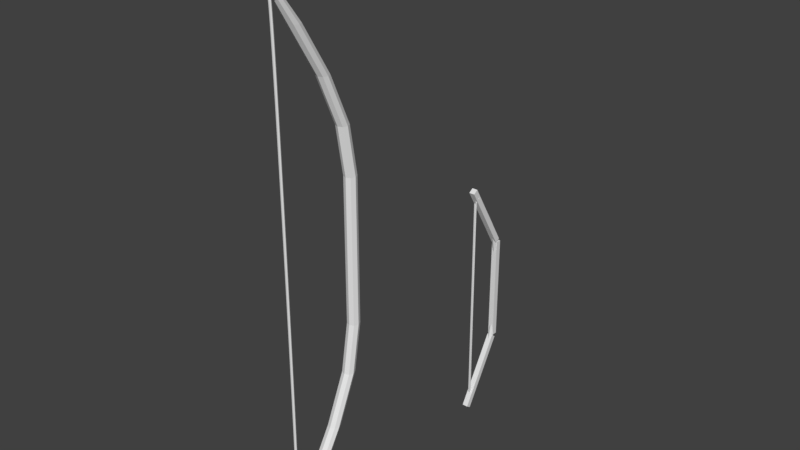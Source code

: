 # Source: SM_Bow_001.blend  (saved by Blender 2.80.37; exported with 4.5.12 LTS)
import bpy
from mathutils import Matrix  # noqa: F401  (used for matrix-valued properties, if any)

bpy.ops.wm.read_factory_settings(use_empty=True)
scene = bpy.context.scene
scene.name = 'Scene'

# ---- collections
col_collection_1 = bpy.data.collections.new('Collection 1'); scene.collection.children.link(col_collection_1)
col_collection_2 = bpy.data.collections.new('Collection 2'); scene.collection.children.link(col_collection_2)

# ---- materials (node trees are filled in below, after node groups)
mat_bowstick = bpy.data.materials.new('BowStick')
mat_bowstick.use_transparent_shadow = False
mat_bowstick.roughness = 0.25
mat_bowrope = bpy.data.materials.new('BowRope')
mat_bowrope.use_transparent_shadow = False
mat_bowrope.roughness = 0.25

# ---- node groups
ng_auto_smooth = bpy.data.node_groups.new('Auto Smooth', 'GeometryNodeTree')
_s = ng_auto_smooth.interface.new_socket(name='Geometry', in_out='OUTPUT', socket_type='NodeSocketGeometry')
_s = ng_auto_smooth.interface.new_socket(name='Geometry', in_out='INPUT', socket_type='NodeSocketGeometry')
_s = ng_auto_smooth.interface.new_socket(name='Angle', in_out='INPUT', socket_type='NodeSocketFloat')
_s.subtype = 'ANGLE'
_s.min_value = 0.0
_s.max_value = 3.142
ng_auto_smooth.is_modifier = True
_N = ng_auto_smooth.nodes; _L = ng_auto_smooth.links
n0 = _N.new('NodeGroupOutput'); n0.name = 'Group Output'; n0.location = (480, -100)
n1 = _N.new('NodeGroupInput'); n1.name = 'Group Input'; n1.location = (-420, -300)
n2 = _N.new('NodeGroupInput'); n2.name = 'Group Input.001'; n2.location = (-60, -100)
n3 = _N.new('GeometryNodeSetShadeSmooth'); n3.name = 'Set Shade Smooth'; n3.location = (120, -100)
n3.domain = 'EDGE'
n4 = _N.new('GeometryNodeSetShadeSmooth'); n4.name = 'Set Shade Smooth.001'; n4.location = (300, -100)
n5 = _N.new('GeometryNodeInputMeshEdgeAngle'); n5.name = 'Edge Angle'; n5.location = (-420, -220)
n6 = _N.new('GeometryNodeInputEdgeSmooth'); n6.name = 'Is Edge Smooth'; n6.location = (-60, -160)
n7 = _N.new('GeometryNodeInputShadeSmooth'); n7.name = 'Is Face Smooth'; n7.location = (-240, -340)
n8 = _N.new('FunctionNodeBooleanMath'); n8.name = 'Boolean Math'; n8.location = (-60, -220)
n9 = _N.new('FunctionNodeCompare'); n9.name = 'Compare'; n9.location = (-240, -180)
n9.operation = 'LESS_EQUAL'
_L.new(n5.outputs[0], n9.inputs[0])
_L.new(n4.outputs[0], n0.inputs[0])
_L.new(n1.outputs[1], n9.inputs[1])
_L.new(n9.outputs[0], n8.inputs[0])
_L.new(n7.outputs[0], n8.inputs[1])
_L.new(n2.outputs[0], n3.inputs[0])
_L.new(n6.outputs[0], n3.inputs[1])
_L.new(n3.outputs[0], n4.inputs[0])
_L.new(n8.outputs[0], n3.inputs[2])
n0.is_active_output = True

# ---- material node trees
mat_bowstick.use_nodes = True; mat_bowstick.node_tree.nodes.clear()
_N = mat_bowstick.node_tree.nodes; _L = mat_bowstick.node_tree.links
n0 = _N.new('ShaderNodeOutputMaterial'); n0.name = 'Material Output'; n0.location = (300, 300)
n1 = _N.new('ShaderNodeBsdfPrincipled'); n1.name = 'Principled BSDF'; n1.location = (10, 300)
n1.distribution = 'GGX'
n1.subsurface_method = 'BURLEY'
n1.inputs[3].default_value = 1.45
_L.new(n1.outputs[0], n0.inputs[0])
n0.is_active_output = True
mat_bowrope.use_nodes = True; mat_bowrope.node_tree.nodes.clear()
_N = mat_bowrope.node_tree.nodes; _L = mat_bowrope.node_tree.links
n0 = _N.new('ShaderNodeOutputMaterial'); n0.name = 'Material Output'; n0.location = (300, 300)
n1 = _N.new('ShaderNodeBsdfPrincipled'); n1.name = 'Principled BSDF'; n1.location = (10, 300)
n1.distribution = 'GGX'
n1.subsurface_method = 'BURLEY'
n1.inputs[3].default_value = 1.45
_L.new(n1.outputs[0], n0.inputs[0])
n0.is_active_output = True

# ---- world
world_world = bpy.data.worlds.new('World'); scene.world = world_world
world_world.color = (0.05088, 0.05088, 0.05088)
world_world.use_sun_shadow = False
world_world.sun_shadow_jitter_overblur = 0.0
world_world.cycles.sampling_method = 'MANUAL'

# ---- meshes
me_cylinder = bpy.data.meshes.new('Cylinder')
me_cylinder.from_pydata([(1.683e-07, 14.45, 0.4848), (1.683e-07, 8.207, 0.2424), (1.352e-07, 0.9448, 0.0), (1.053e-07, 0.6394, 2.667), (0.6681, 0.668, 0.0), (0.4538, 0.4514, 2.667), (0.9448, 0.0, 0.0), (0.6418, -0.002384, 2.667), (0.6681, -0.668, 0.0), (0.4538, -0.4562, 2.667), (5.26e-08, -0.9448, 0.0), (4.916e-08, -0.6442, 2.667), (-0.6681, -0.668, 0.0), (-0.4538, -0.4562, 2.667), (-0.9448, 0.0, 0.0), (-0.6418, -0.002384, 2.667), (-0.6681, 0.668, 0.0), (-0.4538, 0.4514, 2.667), (1.683e-07, 18.95, 0.7273), (1.683e-07, 20.69, 0.9697), (1.683e-07, 20.69, 1.212), (1.683e-07, 20.69, 1.697), (1.683e-07, 18.95, 1.939), (1.683e-07, 14.45, 2.182), (1.683e-07, 8.207, 2.424), (0.9049, 7.832, 2.424), (0.9049, 14.07, 2.182), (0.9049, 18.58, 1.939), (0.9049, 20.31, 1.697), (0.9049, 20.31, 1.212), (0.9049, 20.31, 0.9697), (0.9049, 18.58, 0.7273), (0.9049, 14.07, 0.4848), (0.9049, 7.832, 0.2424), (1.28, 6.927, 2.424), (1.28, 13.17, 2.182), (1.28, 17.67, 1.939), (1.28, 19.41, 1.697), (1.28, 19.41, 1.212), (1.28, 19.41, 0.9697), (1.28, 17.67, 0.7273), (1.28, 13.17, 0.4848), (1.28, 6.927, 0.2424), (0.9049, 6.022, 2.424), (0.9049, 12.26, 2.182), (0.9049, 16.77, 1.939), (0.9049, 18.5, 1.697), (0.9049, 18.5, 1.212), (0.9049, 18.5, 0.9697), (0.9049, 16.77, 0.7273), (0.9049, 12.26, 0.4848), (0.9049, 6.022, 0.2424), (5.64e-08, 5.647, 2.424), (5.64e-08, 11.89, 2.182), (5.64e-08, 16.39, 1.939), (5.64e-08, 18.13, 1.697), (5.64e-08, 18.13, 1.212), (5.64e-08, 18.13, 0.9697), (5.64e-08, 16.39, 0.7273), (5.64e-08, 11.89, 0.4848), (5.64e-08, 5.647, 0.2424), (-0.9049, 6.022, 2.424), (-0.9049, 12.26, 2.182), (-0.9049, 16.77, 1.939), (-0.9049, 18.5, 1.697), (-0.9049, 18.5, 1.212), (-0.9049, 18.5, 0.9697), (-0.9049, 16.77, 0.7273), (-0.9049, 12.26, 0.4848), (-0.9049, 6.022, 0.2424), (-1.28, 6.927, 2.424), (-1.28, 13.17, 2.182), (-1.28, 17.67, 1.939), (-1.28, 19.41, 1.697), (-1.28, 19.41, 1.212), (-1.28, 19.41, 0.9697), (-1.28, 17.67, 0.7273), (-1.28, 13.17, 0.4848), (-1.28, 6.927, 0.2424), (-0.9049, 7.832, 2.424), (-0.9049, 14.07, 2.182), (-0.9049, 18.58, 1.939), (-0.9049, 20.31, 1.697), (-0.9049, 20.31, 1.212), (-0.9049, 20.31, 0.9697), (-0.9049, 18.58, 0.7273), (-0.9049, 14.07, 0.4848), (-0.9049, 7.832, 0.2424), (-0.9633, 2.618, 2.57), (-0.7925, 2.145, 2.557), (-0.9886, 2.234, 2.553), (-0.9923, 2.494, 2.551), (-0.6001, 2.317, 2.559), (-0.7999, 2.666, 2.553), (-0.6038, 2.578, 2.557), (-0.194, 2.069, 2.548), (-0.2582, 2.138, 2.542), (-0.1749, 2.525, 2.551), (-0.1524, 2.263, 2.552), (-0.2807, 2.401, 2.54), (-0.239, 2.594, 2.545), (0.5372, 2.162, 2.547), (0.5436, 2.239, 2.541), (0.4874, 2.497, 2.539), (0.4248, 2.678, 2.544), (0.4184, 2.601, 2.55), (0.4746, 2.343, 2.552), (1.184, 2.518, 2.553), (1.283, 2.655, 2.548), (1.142, 2.863, 2.546), (0.9034, 2.935, 2.548), (0.9456, 2.59, 2.556), (0.8051, 2.799, 2.553), (1.325, 3.25, 2.565), (1.185, 3.389, 2.56), (0.9345, 3.307, 2.559), (0.8254, 3.086, 2.561), (1.216, 3.03, 2.567), (0.9664, 2.948, 2.566), (0.6717, 3.376, 2.578), (0.642, 3.732, 2.571), (0.4715, 3.306, 2.568), (0.5481, 3.211, 2.574), (0.7187, 3.636, 2.576), (0.5184, 3.567, 2.566), (-0.06843, 3.421, 2.581), (-0.1261, 3.778, 2.574), (-0.1061, 3.687, 2.58), (-0.1084, 3.603, 2.569), (-0.07077, 3.337, 2.571), (-0.05077, 3.246, 2.577), (-0.739, 3.381, 2.568), (-0.6071, 3.15, 2.569), (-0.7522, 3.183, 2.58), (-0.8841, 3.414, 2.578), (-0.8775, 3.513, 2.572), (-0.6137, 3.051, 2.575), (-1.369, 2.882, 2.566), (-1.162, 2.662, 2.574), (-1.384, 2.774, 2.572), (-1.134, 2.878, 2.563), (-0.9122, 2.766, 2.565), (-0.9265, 2.658, 2.571), (-1.049, 2.029, 2.567), (-1.032, 2.286, 2.556), (-0.8398, 2.334, 2.56), (-1.241, 1.98, 2.563), (-1.232, 2.109, 2.557), (-0.8482, 2.206, 2.566), (-0.4781, 2.05, 2.552), (-0.4543, 2.175, 2.558), (-0.4209, 2.029, 2.563), (-0.4113, 1.757, 2.563), (-0.4352, 1.632, 2.557), (-0.4686, 1.778, 2.552), (0.3462, 1.844, 2.557), (0.3019, 1.989, 2.551), (0.1187, 2.338, 2.558), (0.2768, 1.945, 2.562), (0.1881, 2.236, 2.552), (0.163, 2.192, 2.563), (0.7921, 2.242, 2.567), (0.9709, 2.205, 2.562), (0.9912, 2.39, 2.557), (0.8327, 2.612, 2.557), (0.654, 2.648, 2.562), (0.6337, 2.463, 2.567), (1.143, 2.582, 2.577), (1.389, 2.611, 2.574), (1.433, 2.814, 2.57), (1.232, 2.988, 2.569), (0.9869, 2.959, 2.572), (0.9426, 2.756, 2.576), (0.8942, 2.98, 2.586), (1.002, 3.216, 2.588), (1.033, 3.421, 2.584), (0.8477, 3.155, 2.576), (0.817, 2.949, 2.58), (0.9557, 3.391, 2.578), (0.2323, 3.069, 2.588), (0.2269, 3.324, 2.59), (0.2292, 3.489, 2.579), (0.2363, 3.024, 2.581), (0.2253, 3.534, 2.586), (0.2347, 3.234, 2.577), (-0.4214, 2.967, 2.586), (-0.5572, 3.41, 2.584), (-0.4148, 3.132, 2.576), (-0.5142, 3.207, 2.589), (-0.5075, 3.372, 2.578), (-0.3717, 2.929, 2.58), (-1.14, 2.775, 2.585), (-0.9074, 2.799, 2.573), (-0.9102, 2.637, 2.583), (-1.253, 2.925, 2.58), (-1.137, 2.937, 2.574), (-0.7939, 2.649, 2.578), (-0.9844, 2.099, 2.579), (-1.249, 2.038, 2.578), (-1.38, 2.09, 2.573), (-0.9822, 2.263, 2.568), (-1.247, 2.203, 2.568), (-0.851, 2.212, 2.574), (-0.8852, 1.405, 2.573), (-0.5766, 1.74, 2.57), (-0.6791, 1.571, 2.574), (-0.9888, 1.407, 2.567), (-0.8863, 1.575, 2.562), (-0.6802, 1.741, 2.564), (-0.3172, 0.9518, 2.562), (-0.1699, 1.393, 2.561), (-0.1182, 1.425, 2.567), (-0.166, 1.22, 2.571), (-0.2656, 0.9838, 2.569), (-0.2694, 1.156, 2.558), (0.4049, 1.2, 2.571), (0.5365, 1.137, 2.559), (0.4408, 1.376, 2.561), (0.5006, 0.9607, 2.569), (0.5664, 0.9294, 2.563), (0.375, 1.408, 2.567), (1.212, 1.392, 2.571), (0.8162, 1.499, 2.576), (1.043, 1.35, 2.576), (1.155, 1.583, 2.566), (0.928, 1.732, 2.567), (0.7587, 1.69, 2.572), (1.255, 1.883, 2.586), (0.9949, 1.952, 2.585), (1.452, 1.988, 2.582), (1.388, 2.163, 2.578), (1.128, 2.232, 2.577), (0.9316, 2.126, 2.58), (1.285, 2.678, 2.594), (1.242, 2.789, 2.589), (1.026, 2.713, 2.585), (0.8963, 2.415, 2.593), (1.112, 2.491, 2.597), (0.8536, 2.526, 2.587), (0.5527, 3.141, 2.598), (0.5719, 3.207, 2.592), (0.41, 2.707, 2.595), (0.4718, 2.891, 2.6), (0.5101, 3.023, 2.588), (0.4291, 2.773, 2.589), (-0.2074, 2.807, 2.594), (-0.1988, 3.329, 2.591), (-0.1665, 3.13, 2.586), (-0.1708, 2.87, 2.588), (-0.2397, 3.005, 2.599), (-0.2354, 3.266, 2.597), (-1.024, 2.946, 2.592), (-0.7674, 2.894, 2.583), (-0.6697, 2.634, 2.592), (-0.8734, 2.755, 2.595), (-0.9711, 3.015, 2.586), (-0.6167, 2.704, 2.585), (-1.256, 2.156, 2.585), (-1.198, 2.239, 2.579), (-0.9397, 2.283, 2.577), (-0.796, 2.162, 2.588), (-1.055, 2.118, 2.589), (-0.7386, 2.245, 2.582), (-0.6023, 1.632, 2.584), (-0.9259, 1.492, 2.575), (-0.547, 1.721, 2.578), (-0.8194, 1.473, 2.585), (-0.9812, 1.403, 2.581), (-0.7088, 1.651, 2.574), (-0.1726, 1.267, 2.583), (-0.2879, 1.022, 2.584), (-0.1781, 1.202, 2.573), (-0.1178, 1.357, 2.578), (-0.3482, 0.8679, 2.579), (-0.2934, 0.9578, 2.573), (0.3557, 1.18, 2.586), (0.4581, 0.7378, 2.583), (0.4266, 1.269, 2.58), (0.3714, 0.9146, 2.587), (0.5291, 0.8264, 2.577), (0.5133, 1.092, 2.576), (0.7401, 1.374, 2.591), (1.22, 1.19, 2.587), (1.099, 1.402, 2.584), (0.8604, 1.162, 2.594), (1.1, 1.07, 2.592), (0.8596, 1.494, 2.586), (0.7203, 1.673, 2.598), (0.8393, 1.558, 2.603), (1.082, 1.648, 2.605), (0.8437, 1.879, 2.595), (1.205, 1.853, 2.602), (1.086, 1.968, 2.597), (0.6107, 2.139, 2.614), (0.7287, 2.351, 2.611), (0.3406, 2.066, 2.605), (0.4167, 1.997, 2.611), (0.6527, 2.42, 2.605), (0.4586, 2.278, 2.602), (-0.02595, 2.542, 2.619), (0.03939, 2.781, 2.616), (0.03014, 2.811, 2.61), (-0.1098, 2.363, 2.608), (-0.1005, 2.332, 2.615), (-0.04446, 2.602, 2.606), (-0.7694, 2.384, 2.614), (-0.8584, 2.595, 2.611), (-0.7523, 2.643, 2.605), (-0.5572, 2.48, 2.603), (-0.4682, 2.269, 2.606), (-0.5743, 2.221, 2.612), (-0.7493, 1.854, 2.6), (-0.8792, 1.772, 2.605), (-1.142, 1.834, 2.606), (-1.275, 1.979, 2.602), (-1.145, 2.061, 2.597), (-0.8823, 1.999, 2.596), (-0.949, 1.295, 2.589), (-0.6736, 1.504, 2.597), (-0.7801, 1.346, 2.601), (-0.9711, 1.162, 2.6), (-1.056, 1.137, 2.594), (-0.758, 1.479, 2.591), (-0.2192, 1.317, 2.596), (-0.2312, 1.123, 2.601), (-0.2403, 0.8608, 2.599), (-0.2374, 0.7913, 2.593), (-0.2254, 0.9845, 2.588), (-0.2163, 1.247, 2.59), (0.2044, 1.527, 2.592), (0.4588, 1.492, 2.594), (0.457, 1.051, 2.59), (0.5851, 1.253, 2.593), (0.2026, 1.087, 2.588), (0.07631, 1.325, 2.589), (0.5741, 1.608, 2.576), (0.6945, 1.364, 2.575), (0.2722, 1.158, 2.574), (0.3028, 1.627, 2.575), (0.5435, 1.139, 2.575), (0.1519, 1.402, 2.575), (0.609, 1.648, 2.559), (0.3373, 1.667, 2.559), (0.7292, 1.404, 2.559), (0.5776, 1.178, 2.558), (0.3059, 1.196, 2.558), (0.1858, 1.441, 2.558), (-0.002495, 2.082, 0.1122), (0.3896, 1.822, 0.113), (0.2379, 1.598, 0.1137), (-0.03403, 1.616, 0.1137), (0.2694, 2.064, 0.1122), (-0.1542, 1.858, 0.1129), (-0.002521, 1.889, 0.09447), (0.3895, 1.651, 0.0971), (0.2694, 1.873, 0.09466), (0.2378, 1.447, 0.09935), (-0.03414, 1.463, 0.09917), (-0.1543, 1.684, 0.09673), (0.2636, 1.508, 0.07963), (0.3838, 1.299, 0.08262), (-0.008285, 1.525, 0.07948), (0.2322, 1.108, 0.08546), (-0.03967, 1.125, 0.08532), (-0.1599, 1.334, 0.08232), (-0.01595, 1.117, 0.06531), (0.3764, 0.9062, 0.06899), (0.256, 1.104, 0.06561), (0.225, 0.7218, 0.07207), (-0.0469, 0.7348, 0.07178), (-0.1674, 0.9321, 0.0684), (0.1593, 0.7485, 0.05164), (0.3329, 0.8316, 0.05616), (0.1961, 0.3052, 0.05534), (0.4382, 0.6515, 0.06027), (0.3698, 0.3883, 0.05986), (0.09087, 0.4853, 0.05123), (0.6669, 1.009, 0.05288), (0.886, 0.9181, 0.05602), (0.9927, 0.6371, 0.04749), (0.6106, 0.9135, 0.04704), (1.049, 0.7323, 0.05333), (0.7735, 0.7277, 0.04434), (1.191, 1.331, 0.03828), (0.7371, 1.344, 0.04133), (0.8054, 1.482, 0.04659), (1.066, 1.545, 0.0477), (1.259, 1.47, 0.04354), (0.9297, 1.269, 0.03717), (0.5013, 1.653, 0.03716), (0.7449, 2.129, 0.03466), (0.5312, 1.838, 0.0418), (0.6529, 2.076, 0.04055), (0.715, 1.944, 0.03002), (0.5933, 1.706, 0.03127), (-0.04771, 2.207, 0.0393), (-0.07367, 2.283, 0.03319), (-0.08778, 2.094, 0.0286), (-0.07595, 1.83, 0.03011), (-0.04999, 1.754, 0.03622), (-0.03587, 1.943, 0.04081), (-0.5547, 1.789, 0.044), (-0.7175, 2.007, 0.04344), (-0.8674, 2.04, 0.03816), (-0.8545, 1.857, 0.03345), (-0.5418, 1.606, 0.03928), (-0.6917, 1.64, 0.034), (-0.8313, 1.243, 0.04679), (-0.8423, 1.427, 0.0515), (-1.075, 1.559, 0.0527), (-1.297, 1.507, 0.0492), (-1.286, 1.323, 0.04449), (-1.053, 1.191, 0.04329), (-0.7772, 1.002, 0.0593), (-1.206, 0.8312, 0.06163), (-0.7634, 0.8401, 0.05417), (-0.9985, 0.9974, 0.06303), (-1.192, 0.6695, 0.0565), (-0.9709, 0.6739, 0.05277), (-0.3926, 0.5236, 0.06164), (-0.4321, 0.7093, 0.06623), (-0.579, 0.6458, 0.0714), (-0.5, 0.2744, 0.06223), (-0.6864, 0.3966, 0.07199), (-0.6469, 0.2109, 0.0674), (0.1724, 0.3615, 0.07624), (0.1985, 0.1757, 0.0716), (0.08275, 0.5013, 0.06407), (0.05665, 0.6871, 0.0687), (0.1015, 0.6172, 0.07478), (0.1537, 0.2456, 0.06552), (0.551, 0.7795, 0.06048), (0.8519, 0.7636, 0.07113), (0.9139, 0.6017, 0.06619), (0.7635, 0.6097, 0.06087), (0.489, 0.9414, 0.06541), (0.6394, 0.9334, 0.07073), (0.707, 1.392, 0.05817), (1.163, 1.395, 0.06105), (1.219, 1.223, 0.05626), (1.019, 1.136, 0.05242), (0.763, 1.221, 0.05338), (0.9068, 1.479, 0.062), (0.6602, 1.822, 0.05127), (0.6992, 1.727, 0.04536), (0.852, 1.974, 0.05407), (1.083, 2.031, 0.05095), (1.122, 1.936, 0.04504), (0.9302, 1.784, 0.04224), (0.2922, 2.06, 0.04291), (0.3718, 2.355, 0.05135), (0.2917, 2.111, 0.04918), (0.4524, 2.547, 0.04724), (0.453, 2.496, 0.04096), (0.3729, 2.253, 0.0388), (-0.2236, 2.159, 0.04987), (-0.4098, 2.559, 0.04236), (-0.2891, 2.107, 0.04379), (-0.2512, 2.412, 0.05219), (-0.3443, 2.612, 0.04843), (-0.3822, 2.307, 0.04004), (-0.7011, 1.809, 0.04977), (-0.5853, 1.887, 0.05525), (-0.9366, 2.194, 0.05693), (-0.9347, 1.923, 0.04786), (-0.703, 2.08, 0.05883), (-1.052, 2.116, 0.05144), (-0.8879, 1.318, 0.0575), (-0.7555, 1.461, 0.06197), (-0.8954, 1.593, 0.06649), (-1.168, 1.583, 0.06654), (-1.3, 1.44, 0.06207), (-1.16, 1.308, 0.05754), (-0.7099, 0.8189, 0.06662), (-0.5933, 1.014, 0.07015), (-0.7218, 1.112, 0.07529), (-0.9668, 1.015, 0.07691), (-1.083, 0.8196, 0.07339), (-0.9549, 0.7217, 0.06824), (-0.3071, 0.4821, 0.07347), (-0.4692, 0.3372, 0.08329), (-0.2778, 0.7345, 0.07578), (-0.3442, 0.7882, 0.08185), (-0.4399, 0.5896, 0.08561), (-0.4028, 0.2835, 0.07723), (0.2732, 0.5798, 0.07367), (0.222, 0.8919, 0.08189), (0.3332, 0.7144, 0.08598), (0.192, 0.8246, 0.07574), (0.4143, 0.4696, 0.08391), (0.3843, 0.4023, 0.07776), (0.5686, 1.148, 0.07121), (0.6419, 1.248, 0.0769), (0.8725, 1.164, 0.07967), (1.03, 0.9793, 0.07676), (0.9565, 0.879, 0.07107), (0.7258, 0.9633, 0.0683), (0.7934, 1.629, 0.0636), (0.8818, 1.76, 0.0688), (1.143, 1.74, 0.07056), (0.9661, 1.478, 0.06016), (1.316, 1.589, 0.06712), (1.227, 1.458, 0.06192), (0.8646, 2.052, 0.05252), (0.7113, 2.069, 0.05779), (0.7975, 2.215, 0.06279), (1.104, 2.182, 0.05225), (1.037, 2.344, 0.06252), (1.19, 2.328, 0.05725), (0.4006, 2.394, 0.04926), (0.4328, 2.505, 0.05999), (0.4004, 2.318, 0.0554), (0.4655, 2.767, 0.05844), (0.4657, 2.843, 0.0523), (0.4332, 2.656, 0.04771), (-0.2855, 2.382, 0.05165), (-0.1941, 2.493, 0.06219), (-0.2439, 2.755, 0.0609), (-0.3353, 2.644, 0.05036), (-0.2149, 2.306, 0.05756), (-0.3145, 2.831, 0.05499), (-0.8471, 2.124, 0.05814), (-0.6483, 2.112, 0.0625), (-0.6376, 2.296, 0.06721), (-0.8256, 2.492, 0.06756), (-1.024, 2.505, 0.0632), (-1.035, 2.321, 0.05849), (-1.074, 1.652, 0.06964), (-0.8291, 1.733, 0.07171), (-1.036, 2.047, 0.07839), (-0.8104, 1.931, 0.07608), (-1.281, 1.966, 0.07633), (-1.3, 1.768, 0.07195), (-0.8744, 1.238, 0.07598), (-0.6127, 1.538, 0.08192), (-0.9804, 1.137, 0.08136), (-0.6905, 1.439, 0.07626), (-0.7187, 1.437, 0.08731), (-0.9025, 1.236, 0.08703), (-0.5984, 0.9767, 0.07165), (-0.3929, 1.153, 0.07097), (-0.1551, 1.107, 0.07389), (-0.1227, 0.8846, 0.0775), (-0.3283, 0.7081, 0.07818), (-0.5661, 0.7541, 0.07525), (-0.2153, 0.5948, 0.06035), (-1.199, 2.491, 2.571), (-0.9633, 2.361, 2.572), (-1.199, 2.748, 2.569), (-0.9633, 2.875, 2.568), (-0.7274, 2.745, 2.569), (-0.7274, 2.488, 2.571), (-0.2549, 0.8329, 0.05739), (-0.4668, 0.6699, 0.05863), (-0.003498, 0.7578, 0.05911), (0.03611, 0.5197, 0.06207), (-0.1757, 0.3567, 0.06332), (-0.4272, 0.4318, 0.0616)], [], [(76, 75, 84, 85), (24, 3, 5, 25), (75, 74, 83, 84), (25, 5, 7, 34), (78, 77, 86, 87), (84, 83, 20, 19), (34, 7, 9, 43), (14, 78, 87, 16), (85, 84, 19, 18), (43, 9, 11, 52), (80, 79, 24, 23), (86, 85, 18, 0), (52, 11, 13, 61), (81, 80, 23, 22), (87, 86, 0, 1), (61, 13, 15, 70), (5, 3, 17, 15, 13, 11, 9, 7), (16, 87, 1, 2), (70, 15, 17, 79), (77, 76, 85, 86), (82, 81, 22, 21), (79, 17, 3, 24), (2, 4, 6, 8, 10, 12, 14, 16), (82, 21, 20, 83), (73, 72, 81, 82), (72, 71, 80, 81), (71, 70, 79, 80), (12, 69, 78, 14), (69, 68, 77, 78), (68, 67, 76, 77), (67, 66, 75, 76), (66, 65, 74, 75), (73, 82, 83, 74), (64, 63, 72, 73), (63, 62, 71, 72), (62, 61, 70, 71), (10, 60, 69, 12), (60, 59, 68, 69), (59, 58, 67, 68), (58, 57, 66, 67), (57, 56, 65, 66), (64, 73, 74, 65), (55, 54, 63, 64), (54, 53, 62, 63), (53, 52, 61, 62), (8, 51, 60, 10), (51, 50, 59, 60), (50, 49, 58, 59), (49, 48, 57, 58), (48, 47, 56, 57), (55, 64, 65, 56), (46, 45, 54, 55), (45, 44, 53, 54), (44, 43, 52, 53), (6, 42, 51, 8), (42, 41, 50, 51), (41, 40, 49, 50), (40, 39, 48, 49), (39, 38, 47, 48), (46, 55, 56, 47), (37, 36, 45, 46), (36, 35, 44, 45), (35, 34, 43, 44), (4, 33, 42, 6), (33, 32, 41, 42), (32, 31, 40, 41), (31, 30, 39, 40), (30, 29, 38, 39), (37, 46, 47, 38), (28, 27, 36, 37), (27, 26, 35, 36), (26, 25, 34, 35), (2, 1, 33, 4), (1, 0, 32, 33), (0, 18, 31, 32), (18, 19, 30, 31), (19, 20, 29, 30), (28, 37, 38, 29), (21, 22, 27, 28), (22, 23, 26, 27), (23, 24, 25, 26), (20, 21, 28, 29), (551, 550, 94, 92), (549, 548, 91, 93), (546, 547, 89, 90), (547, 551, 92, 89), (550, 549, 93, 94), (548, 546, 90, 91), (92, 94, 97, 98), (93, 91, 99, 100), (90, 89, 95, 96), (89, 92, 98, 95), (94, 93, 100, 97), (91, 90, 96, 99), (98, 97, 105, 106), (100, 99, 103, 104), (96, 95, 101, 102), (95, 98, 106, 101), (97, 100, 104, 105), (99, 96, 102, 103), (106, 105, 112, 111), (104, 103, 109, 110), (102, 101, 107, 108), (101, 106, 111, 107), (105, 104, 110, 112), (103, 102, 108, 109), (111, 112, 116, 118), (110, 109, 114, 115), (108, 107, 117, 113), (107, 111, 118, 117), (112, 110, 115, 116), (109, 108, 113, 114), (118, 116, 121, 122), (115, 114, 120, 124), (113, 117, 119, 123), (117, 118, 122, 119), (116, 115, 124, 121), (114, 113, 123, 120), (122, 121, 129, 130), (124, 120, 126, 128), (123, 119, 125, 127), (119, 122, 130, 125), (121, 124, 128, 129), (120, 123, 127, 126), (130, 129, 132, 136), (128, 126, 135, 131), (127, 125, 133, 134), (125, 130, 136, 133), (129, 128, 131, 132), (126, 127, 134, 135), (136, 132, 141, 142), (131, 135, 137, 140), (134, 133, 138, 139), (133, 136, 142, 138), (132, 131, 140, 141), (135, 134, 139, 137), (142, 141, 145, 148), (140, 137, 147, 144), (139, 138, 143, 146), (138, 142, 148, 143), (141, 140, 144, 145), (137, 139, 146, 147), (148, 145, 150, 151), (144, 147, 154, 149), (146, 143, 152, 153), (143, 148, 151, 152), (145, 144, 149, 150), (147, 146, 153, 154), (151, 150, 157, 160), (149, 154, 156, 159), (153, 152, 158, 155), (152, 151, 160, 158), (150, 149, 159, 157), (154, 153, 155, 156), (160, 157, 165, 166), (159, 156, 163, 164), (155, 158, 161, 162), (158, 160, 166, 161), (157, 159, 164, 165), (156, 155, 162, 163), (166, 165, 171, 172), (164, 163, 169, 170), (162, 161, 167, 168), (161, 166, 172, 167), (165, 164, 170, 171), (163, 162, 168, 169), (172, 171, 176, 177), (170, 169, 175, 178), (168, 167, 173, 174), (167, 172, 177, 173), (171, 170, 178, 176), (169, 168, 174, 175), (177, 176, 184, 182), (178, 175, 183, 181), (174, 173, 179, 180), (173, 177, 182, 179), (176, 178, 181, 184), (175, 174, 180, 183), (182, 184, 187, 190), (181, 183, 186, 189), (180, 179, 185, 188), (179, 182, 190, 185), (184, 181, 189, 187), (183, 180, 188, 186), (190, 187, 192, 196), (189, 186, 194, 195), (188, 185, 193, 191), (185, 190, 196, 193), (187, 189, 195, 192), (186, 188, 191, 194), (196, 192, 200, 202), (195, 194, 199, 201), (191, 193, 197, 198), (193, 196, 202, 197), (192, 195, 201, 200), (194, 191, 198, 199), (202, 200, 208, 204), (201, 199, 206, 207), (198, 197, 205, 203), (197, 202, 204, 205), (200, 201, 207, 208), (199, 198, 203, 206), (204, 208, 210, 211), (207, 206, 209, 214), (203, 205, 212, 213), (205, 204, 211, 212), (208, 207, 214, 210), (206, 203, 213, 209), (211, 210, 217, 220), (214, 209, 219, 216), (213, 212, 215, 218), (212, 211, 220, 215), (210, 214, 216, 217), (209, 213, 218, 219), (220, 217, 225, 226), (216, 219, 221, 224), (218, 215, 222, 223), (215, 220, 226, 222), (217, 216, 224, 225), (219, 218, 223, 221), (226, 225, 231, 232), (224, 221, 229, 230), (223, 222, 228, 227), (222, 226, 232, 228), (225, 224, 230, 231), (221, 223, 227, 229), (232, 231, 235, 238), (230, 229, 233, 234), (227, 228, 236, 237), (228, 232, 238, 236), (231, 230, 234, 235), (229, 227, 237, 233), (238, 235, 243, 244), (234, 233, 239, 240), (237, 236, 241, 242), (236, 238, 244, 241), (235, 234, 240, 243), (233, 237, 242, 239), (244, 243, 247, 248), (240, 239, 250, 246), (242, 241, 245, 249), (241, 244, 248, 245), (243, 240, 246, 247), (239, 242, 249, 250), (248, 247, 252, 256), (246, 250, 251, 255), (249, 245, 253, 254), (245, 248, 256, 253), (247, 246, 255, 252), (250, 249, 254, 251), (256, 252, 259, 262), (255, 251, 257, 258), (254, 253, 260, 261), (253, 256, 262, 260), (252, 255, 258, 259), (251, 254, 261, 257), (262, 259, 268, 265), (258, 257, 267, 264), (261, 260, 263, 266), (260, 262, 265, 263), (259, 258, 264, 268), (257, 261, 266, 267), (265, 268, 271, 272), (264, 267, 273, 274), (266, 263, 269, 270), (263, 265, 272, 269), (268, 264, 274, 271), (267, 266, 270, 273), (272, 271, 280, 277), (274, 273, 276, 279), (270, 269, 275, 278), (269, 272, 277, 275), (271, 274, 279, 280), (273, 270, 278, 276), (277, 280, 283, 286), (279, 276, 285, 282), (278, 275, 281, 284), (275, 277, 286, 281), (280, 279, 282, 283), (276, 278, 284, 285), (286, 283, 292, 290), (282, 285, 289, 291), (284, 281, 287, 288), (281, 286, 290, 287), (283, 282, 291, 292), (285, 284, 288, 289), (290, 292, 297, 298), (291, 289, 293, 294), (288, 287, 295, 296), (287, 290, 298, 295), (292, 291, 294, 297), (289, 288, 296, 293), (298, 297, 301, 304), (294, 293, 299, 300), (296, 295, 302, 303), (295, 298, 304, 302), (297, 294, 300, 301), (293, 296, 303, 299), (304, 301, 307, 308), (300, 299, 305, 306), (303, 302, 309, 310), (302, 304, 308, 309), (301, 300, 306, 307), (299, 303, 310, 305), (308, 307, 315, 316), (306, 305, 313, 314), (310, 309, 311, 312), (309, 308, 316, 311), (307, 306, 314, 315), (305, 310, 312, 313), (316, 315, 317, 322), (314, 313, 320, 321), (312, 311, 318, 319), (311, 316, 322, 318), (315, 314, 321, 317), (313, 312, 319, 320), (322, 317, 327, 328), (321, 320, 325, 326), (319, 318, 323, 324), (318, 322, 328, 323), (317, 321, 326, 327), (320, 319, 324, 325), (328, 327, 333, 334), (326, 325, 332, 331), (324, 323, 329, 330), (323, 328, 334, 329), (327, 326, 331, 333), (325, 324, 330, 332), (334, 333, 337, 340), (331, 332, 336, 339), (330, 329, 338, 335), (329, 334, 340, 338), (333, 331, 339, 337), (332, 330, 335, 336), (340, 337, 345, 346), (339, 336, 343, 344), (335, 338, 342, 341), (338, 340, 346, 342), (337, 339, 344, 345), (336, 335, 341, 343), (347, 351, 341, 342), (349, 350, 345, 344), (352, 347, 342, 346), (343, 348, 349, 344), (351, 348, 343, 341), (350, 352, 346, 345), (352, 350, 357, 358), (349, 348, 354, 356), (351, 347, 353, 355), (347, 352, 358, 353), (350, 349, 356, 357), (348, 351, 355, 354), (358, 357, 363, 364), (356, 354, 360, 362), (355, 353, 361, 359), (353, 358, 364, 361), (357, 356, 362, 363), (354, 355, 359, 360), (364, 363, 369, 370), (362, 360, 366, 368), (359, 361, 365, 367), (361, 364, 370, 365), (363, 362, 368, 369), (360, 359, 367, 366), (370, 369, 373, 376), (368, 366, 374, 375), (367, 365, 371, 372), (365, 370, 376, 371), (369, 368, 375, 373), (366, 367, 372, 374), (376, 373, 379, 382), (375, 374, 378, 381), (372, 371, 380, 377), (371, 376, 382, 380), (373, 375, 381, 379), (374, 372, 377, 378), (382, 379, 383, 388), (381, 378, 386, 387), (377, 380, 384, 385), (380, 382, 388, 384), (379, 381, 387, 383), (378, 377, 385, 386), (388, 383, 393, 394), (387, 386, 392, 390), (385, 384, 389, 391), (384, 388, 394, 389), (383, 387, 390, 393), (386, 385, 391, 392), (394, 393, 397, 398), (390, 392, 395, 396), (391, 389, 399, 400), (389, 394, 398, 399), (393, 390, 396, 397), (392, 391, 400, 395), (398, 397, 404, 406), (396, 395, 402, 403), (400, 399, 405, 401), (399, 398, 406, 405), (397, 396, 403, 404), (395, 400, 401, 402), (406, 404, 411, 412), (403, 402, 409, 410), (401, 405, 407, 408), (405, 406, 412, 407), (404, 403, 410, 411), (402, 401, 408, 409), (412, 411, 417, 418), (410, 409, 416, 414), (408, 407, 415, 413), (407, 412, 418, 415), (411, 410, 414, 417), (409, 408, 413, 416), (418, 417, 424, 422), (414, 416, 421, 423), (413, 415, 419, 420), (415, 418, 422, 419), (417, 414, 423, 424), (416, 413, 420, 421), (422, 424, 426, 430), (423, 421, 429, 425), (420, 419, 427, 428), (419, 422, 430, 427), (424, 423, 425, 426), (421, 420, 428, 429), (430, 426, 433, 434), (425, 429, 436, 432), (428, 427, 431, 435), (427, 430, 434, 431), (426, 425, 432, 433), (429, 428, 435, 436), (434, 433, 439, 440), (432, 436, 442, 438), (435, 431, 441, 437), (431, 434, 440, 441), (433, 432, 438, 439), (436, 435, 437, 442), (440, 439, 447, 448), (438, 442, 445, 446), (437, 441, 444, 443), (441, 440, 448, 444), (439, 438, 446, 447), (442, 437, 443, 445), (448, 447, 453, 454), (446, 445, 450, 452), (443, 444, 449, 451), (444, 448, 454, 449), (447, 446, 452, 453), (445, 443, 451, 450), (454, 453, 456, 460), (452, 450, 458, 459), (451, 449, 457, 455), (449, 454, 460, 457), (453, 452, 459, 456), (450, 451, 455, 458), (460, 456, 466, 464), (459, 458, 465, 463), (455, 457, 461, 462), (457, 460, 464, 461), (456, 459, 463, 466), (458, 455, 462, 465), (464, 466, 471, 472), (463, 465, 469, 470), (462, 461, 467, 468), (461, 464, 472, 467), (466, 463, 470, 471), (465, 462, 468, 469), (472, 471, 477, 478), (470, 469, 475, 476), (468, 467, 473, 474), (467, 472, 478, 473), (471, 470, 476, 477), (469, 468, 474, 475), (478, 477, 480, 484), (476, 475, 482, 483), (474, 473, 479, 481), (473, 478, 484, 479), (477, 476, 483, 480), (475, 474, 481, 482), (484, 480, 489, 490), (483, 482, 486, 487), (481, 479, 485, 488), (479, 484, 490, 485), (480, 483, 487, 489), (482, 481, 488, 486), (490, 489, 494, 495), (487, 486, 492, 493), (488, 485, 496, 491), (485, 490, 495, 496), (489, 487, 493, 494), (486, 488, 491, 492), (495, 494, 501, 502), (493, 492, 498, 499), (491, 496, 500, 497), (496, 495, 502, 500), (494, 493, 499, 501), (492, 491, 497, 498), (502, 501, 508, 506), (499, 498, 505, 507), (497, 500, 503, 504), (500, 502, 506, 503), (501, 499, 507, 508), (498, 497, 504, 505), (506, 508, 513, 514), (507, 505, 510, 512), (504, 503, 509, 511), (503, 506, 514, 509), (508, 507, 512, 513), (505, 504, 511, 510), (514, 513, 520, 518), (512, 510, 516, 517), (511, 509, 515, 519), (509, 514, 518, 515), (513, 512, 517, 520), (510, 511, 519, 516), (518, 520, 525, 526), (517, 516, 523, 524), (519, 515, 521, 522), (515, 518, 526, 521), (520, 517, 524, 525), (516, 519, 522, 523), (526, 525, 531, 532), (524, 523, 530, 529), (522, 521, 527, 528), (521, 526, 532, 527), (525, 524, 529, 531), (523, 522, 528, 530), (532, 531, 538, 535), (529, 530, 534, 537), (528, 527, 533, 536), (527, 532, 535, 533), (531, 529, 537, 538), (530, 528, 536, 534), (535, 538, 543, 544), (537, 534, 541, 542), (536, 533, 539, 540), (533, 535, 544, 539), (538, 537, 542, 543), (534, 536, 540, 541), (544, 543, 556, 557), (542, 541, 554, 555), (540, 539, 553, 552), (539, 544, 557, 553), (543, 542, 555, 556), (541, 540, 552, 554), (88, 547, 546), (88, 546, 548), (88, 548, 549), (88, 549, 550), (88, 550, 551), (88, 551, 547), (545, 552, 553), (545, 554, 552), (545, 555, 554), (545, 556, 555), (545, 557, 556), (545, 553, 557)])
me_cylinder.polygons.foreach_set('use_smooth', [True] * 556)
me_cylinder.polygons.foreach_set('material_index', [0, 0, 0, 0, 0, 0, 0, 0, 0, 0, 0, 0, 0, 0, 0, 0, 0, 0, 0, 0, 0, 0, 0, 0, 0, 0, 0, 0, 0, 0, 0, 0, 0, 0, 0, 0, 0, 0, 0, 0, 0, 0, 0, 0, 0, 0, 0, 0, 0, 0, 0, 0, 0, 0, 0, 0, 0, 0, 0, 0, 0, 0, 0, 0, 0, 0, 0, 0, 0, 0, 0, 0, 0, 0, 0, 0, 0, 0, 0, 0, 0, 0, 1, 1, 1, 1, 1, 1, 1, 1, 1, 1, 1, 1, 1, 1, 1, 1, 1, 1, 1, 1, 1, 1, 1, 1, 1, 1, 1, 1, 1, 1, 1, 1, 1, 1, 1, 1, 1, 1, 1, 1, 1, 1, 1, 1, 1, 1, 1, 1, 1, 1, 1, 1, 1, 1, 1, 1, 1, 1, 1, 1, 1, 1, 1, 1, 1, 1, 1, 1, 1, 1, 1, 1, 1, 1, 1, 1, 1, 1, 1, 1, 1, 1, 1, 1, 1, 1, 1, 1, 1, 1, 1, 1, 1, 1, 1, 1, 1, 1, 1, 1, 1, 1, 1, 1, 1, 1, 1, 1, 1, 1, 1, 1, 1, 1, 1, 1, 1, 1, 1, 1, 1, 1, 1, 1, 1, 1, 1, 1, 1, 1, 1, 1, 1, 1, 1, 1, 1, 1, 1, 1, 1, 1, 1, 1, 1, 1, 1, 1, 1, 1, 1, 1, 1, 1, 1, 1, 1, 1, 1, 1, 1, 1, 1, 1, 1, 1, 1, 1, 1, 1, 1, 1, 1, 1, 1, 1, 1, 1, 1, 1, 1, 1, 1, 1, 1, 1, 1, 1, 1, 1, 1, 1, 1, 1, 1, 1, 1, 1, 1, 1, 1, 1, 1, 1, 1, 1, 1, 1, 1, 1, 1, 1, 1, 1, 1, 1, 1, 1, 1, 1, 1, 1, 1, 1, 1, 1, 1, 1, 1, 1, 1, 1, 1, 1, 1, 1, 1, 1, 1, 1, 1, 1, 1, 1, 1, 1, 1, 1, 1, 1, 1, 1, 1, 1, 1, 1, 1, 1, 1, 1, 1, 1, 1, 1, 1, 1, 1, 1, 1, 1, 1, 1, 1, 1, 1, 1, 1, 1, 1, 1, 1, 1, 1, 1, 1, 1, 1, 1, 1, 1, 1, 1, 1, 1, 1, 1, 1, 1, 1, 1, 1, 1, 1, 1, 1, 1, 1, 1, 1, 1, 1, 1, 1, 1, 1, 1, 1, 1, 1, 1, 1, 1, 1, 1, 1, 1, 1, 1, 1, 1, 1, 1, 1, 1, 1, 1, 1, 1, 1, 1, 1, 1, 1, 1, 1, 1, 1, 1, 1, 1, 1, 1, 1, 1, 1, 1, 1, 1, 1, 1, 1, 1, 1, 1, 1, 1, 1, 1, 1, 1, 1, 1, 1, 1, 1, 1, 1, 1, 1, 1, 1, 1, 1, 1, 1, 1, 1, 1, 1, 1, 1, 1, 1, 1, 1, 1, 1, 1, 1, 1, 1, 1, 1, 1, 1, 1, 1, 1, 1, 1, 1, 1, 1, 1, 1, 1, 1, 1, 1, 1, 1, 1, 1, 1, 1, 1, 1, 1, 1, 1, 1, 1, 1, 1, 1, 1, 1, 1, 1, 1, 1, 1, 1, 1, 1, 1, 1, 1, 1, 1, 1, 1, 1, 1, 1, 1, 1, 1, 1, 1, 1, 1, 1, 1, 1, 1, 1, 1, 1, 1, 1, 1, 1, 1])
_k = set([(0, 1), (0, 18), (1, 2), (2, 4), (2, 16), (3, 5), (3, 17), (3, 24), (4, 6), (4, 33), (5, 7), (5, 25), (6, 8), (6, 42), (7, 9), (7, 34), (8, 10), (8, 51), (9, 11), (9, 43), (10, 12), (10, 60), (11, 13), (11, 52), (12, 14), (12, 69), (13, 15), (13, 61), (14, 16), (14, 78), (15, 17), (15, 70), (16, 87), (17, 79), (18, 19), (19, 20), (20, 21), (21, 22), (22, 23), (23, 24), (25, 26), (26, 27), (27, 28), (28, 29), (29, 30), (30, 31), (31, 32), (32, 33), (34, 35), (35, 36), (36, 37), (37, 38), (38, 39), (39, 40), (40, 41), (41, 42), (43, 44), (44, 45), (45, 46), (46, 47), (47, 48), (48, 49), (49, 50), (50, 51), (52, 53), (53, 54), (54, 55), (55, 56), (56, 57), (57, 58), (58, 59), (59, 60), (61, 62), (62, 63), (63, 64), (64, 65), (65, 66), (66, 67), (67, 68), (68, 69), (70, 71), (71, 72), (72, 73), (73, 74), (74, 75), (75, 76), (76, 77), (77, 78), (79, 80), (80, 81), (81, 82), (82, 83), (83, 84), (84, 85), (85, 86), (86, 87), (88, 546), (88, 547), (88, 548), (88, 549), (88, 550), (88, 551), (89, 95), (89, 547), (90, 96), (90, 546), (91, 99), (91, 548), (92, 98), (92, 551), (93, 100), (93, 549), (94, 97), (94, 550), (95, 101), (96, 102), (97, 105), (98, 106), (99, 103), (100, 104), (101, 107), (102, 108), (103, 109), (104, 110), (105, 112), (106, 111), (107, 117), (108, 113), (109, 114), (110, 115), (111, 118), (112, 116), (113, 123), (114, 120), (115, 124), (116, 121), (117, 119), (118, 122), (119, 125), (120, 126), (121, 129), (122, 130), (123, 127), (124, 128), (125, 133), (126, 135), (127, 134), (128, 131), (129, 132), (130, 136), (131, 140), (132, 141), (133, 138), (134, 139), (135, 137), (136, 142), (137, 147), (138, 143), (139, 146), (140, 144), (141, 145), (142, 148), (143, 152), (144, 149), (145, 150), (146, 153), (147, 154), (148, 151), (149, 159), (150, 157), (151, 160), (152, 158), (153, 155), (154, 156), (155, 162), (156, 163), (157, 165), (158, 161), (159, 164), (160, 166), (161, 167), (162, 168), (163, 169), (164, 170), (165, 171), (166, 172), (167, 173), (168, 174), (169, 175), (170, 178), (171, 176), (172, 177), (173, 179), (174, 180), (175, 183), (176, 184), (177, 182), (178, 181), (179, 185), (180, 188), (181, 189), (182, 190), (183, 186), (184, 187), (185, 193), (186, 194), (187, 192), (188, 191), (189, 195), (190, 196), (191, 198), (192, 200), (193, 197), (194, 199), (195, 201), (196, 202), (197, 205), (198, 203), (199, 206), (200, 208), (201, 207), (202, 204), (203, 213), (204, 211), (205, 212), (206, 209), (207, 214), (208, 210), (209, 219), (210, 217), (211, 220), (212, 215), (213, 218), (214, 216), (215, 222), (216, 224), (217, 225), (218, 223), (219, 221), (220, 226), (221, 229), (222, 228), (223, 227), (224, 230), (225, 231), (226, 232), (227, 237), (228, 236), (229, 233), (230, 234), (231, 235), (232, 238), (233, 239), (234, 240), (235, 243), (236, 241), (237, 242), (238, 244), (239, 250), (240, 246), (241, 245), (242, 249), (243, 247), (244, 248), (245, 253), (246, 255), (247, 252), (248, 256), (249, 254), (250, 251), (251, 257), (252, 259), (253, 260), (254, 261), (255, 258), (256, 262), (257, 267), (258, 264), (259, 268), (260, 263), (261, 266), (262, 265), (263, 269), (264, 274), (265, 272), (266, 270), (267, 273), (268, 271), (269, 275), (270, 278), (271, 280), (272, 277), (273, 276), (274, 279), (275, 281), (276, 285), (277, 286), (278, 284), (279, 282), (280, 283), (281, 287), (282, 291), (283, 292), (284, 288), (285, 289), (286, 290), (287, 295), (288, 296), (289, 293), (290, 298), (291, 294), (292, 297), (293, 299), (294, 300), (295, 302), (296, 303), (297, 301), (298, 304), (299, 305), (300, 306), (301, 307), (302, 309), (303, 310), (304, 308), (305, 313), (306, 314), (307, 315), (308, 316), (309, 311), (310, 312), (311, 318), (312, 319), (313, 320), (314, 321), (315, 317), (316, 322), (317, 327), (318, 323), (319, 324), (320, 325), (321, 326), (322, 328), (323, 329), (324, 330), (325, 332), (326, 331), (327, 333), (328, 334), (329, 338), (330, 335), (331, 339), (332, 336), (333, 337), (334, 340), (335, 341), (336, 343), (337, 345), (338, 342), (339, 344), (340, 346), (341, 351), (342, 347), (343, 348), (344, 349), (345, 350), (346, 352), (347, 353), (348, 354), (349, 356), (350, 357), (351, 355), (352, 358), (353, 361), (354, 360), (355, 359), (356, 362), (357, 363), (358, 364), (359, 367), (360, 366), (361, 365), (362, 368), (363, 369), (364, 370), (365, 371), (366, 374), (367, 372), (368, 375), (369, 373), (370, 376), (371, 380), (372, 377), (373, 379), (374, 378), (375, 381), (376, 382), (377, 385), (378, 386), (379, 383), (380, 384), (381, 387), (382, 388), (383, 393), (384, 389), (385, 391), (386, 392), (387, 390), (388, 394), (389, 399), (390, 396), (391, 400), (392, 395), (393, 397), (394, 398), (395, 402), (396, 403), (397, 404), (398, 406), (399, 405), (400, 401), (401, 408), (402, 409), (403, 410), (404, 411), (405, 407), (406, 412), (407, 415), (408, 413), (409, 416), (410, 414), (411, 417), (412, 418), (413, 420), (414, 423), (415, 419), (416, 421), (417, 424), (418, 422), (419, 427), (420, 428), (421, 429), (422, 430), (423, 425), (424, 426), (425, 432), (426, 433), (427, 431), (428, 435), (429, 436), (430, 434), (431, 441), (432, 438), (433, 439), (434, 440), (435, 437), (436, 442), (437, 443), (438, 446), (439, 447), (440, 448), (441, 444), (442, 445), (443, 451), (444, 449), (445, 450), (446, 452), (447, 453), (448, 454), (449, 457), (450, 458), (451, 455), (452, 459), (453, 456), (454, 460), (455, 462), (456, 466), (457, 461), (458, 465), (459, 463), (460, 464), (461, 467), (462, 468), (463, 470), (464, 472), (465, 469), (466, 471), (467, 473), (468, 474), (469, 475), (470, 476), (471, 477), (472, 478), (473, 479), (474, 481), (475, 482), (476, 483), (477, 480), (478, 484), (479, 485), (480, 489), (481, 488), (482, 486), (483, 487), (484, 490), (485, 496), (486, 492), (487, 493), (488, 491), (489, 494), (490, 495), (491, 497), (492, 498), (493, 499), (494, 501), (495, 502), (496, 500), (497, 504), (498, 505), (499, 507), (500, 503), (501, 508), (502, 506), (503, 509), (504, 511), (505, 510), (506, 514), (507, 512), (508, 513), (509, 515), (510, 516), (511, 519), (512, 517), (513, 520), (514, 518), (515, 521), (516, 523), (517, 524), (518, 526), (519, 522), (520, 525), (521, 527), (522, 528), (523, 530), (524, 529), (525, 531), (526, 532), (527, 533), (528, 536), (529, 537), (530, 534), (531, 538), (532, 535), (533, 539), (534, 541), (535, 544), (536, 540), (537, 542), (538, 543), (539, 553), (540, 552), (541, 554), (542, 555), (543, 556), (544, 557), (546, 547), (546, 548), (547, 551), (548, 549), (549, 550), (550, 551), (552, 553), (552, 554), (553, 557), (554, 555), (555, 556), (556, 557)])
me_cylinder.attributes.new('sharp_edge', 'BOOLEAN', 'EDGE').data.foreach_set('value', [ (min(e.vertices), max(e.vertices)) in _k for e in me_cylinder.edges])
me_cylinder.materials.append(mat_bowstick)
me_cylinder.materials.append(mat_bowrope)
me_cylinder.use_remesh_preserve_volume = False
me_cylinder.use_remesh_preserve_attributes = False
me_cylinder.use_mirror_vertex_groups = False
me_cylinder.update()
me_cube = bpy.data.meshes.new('Cube')
me_cube.from_pydata([(-1.0, -0.9851, -0.9634), (-1.0, -1.008, 0.9807), (-1.0, 1.015, -0.9634), (-1.0, 0.9922, 0.9807), (1.0, -0.9851, -0.9634), (1.0, -1.008, 0.9807), (1.0, 1.015, -0.9634), (1.0, 0.9922, 0.9807)], [], [(0, 1, 3, 2), (2, 3, 7, 6), (6, 7, 5, 4), (4, 5, 1, 0), (2, 6, 4, 0), (7, 3, 1, 5)])
_uv = me_cube.uv_layers.new(name='UVMap')
_uv.uv.foreach_set('vector', [0.375, 0.0, 0.625, 0.0, 0.625, 0.25, 0.375, 0.25, 0.375, 0.25, 0.625, 0.25, 0.625, 0.5, 0.375, 0.5, 0.375, 0.5, 0.625, 0.5, 0.625, 0.75, 0.375, 0.75, 0.375, 0.75, 0.625, 0.75, 0.625, 1.0, 0.375, 1.0, 0.125, 0.5, 0.375, 0.5, 0.375, 0.75, 0.125, 0.75, 0.625, 0.5, 0.875, 0.5, 0.875, 0.75, 0.625, 0.75])
me_cube.use_remesh_preserve_volume = False
me_cube.use_remesh_preserve_attributes = False
me_cube.use_mirror_vertex_groups = False
me_cube.update()
me_cube_001 = bpy.data.meshes.new('Cube.001')
me_cube_001.from_pydata([(-1.0, -1.0, -1.0), (-1.0, -2.869, 26.79), (-1.0, 1.0, -1.0), (-1.0, -0.8685, 26.79), (1.0, -1.0, -1.0), (1.0, -2.869, 26.79), (1.0, 1.0, -1.0), (1.0, -0.8685, 26.79)], [], [(0, 1, 3, 2), (2, 3, 7, 6), (6, 7, 5, 4), (4, 5, 1, 0), (2, 6, 4, 0), (7, 3, 1, 5)])
_uv = me_cube_001.uv_layers.new(name='UVMap')
_uv.uv.foreach_set('vector', [0.375, 0.0, 0.625, 0.0, 0.625, 0.25, 0.375, 0.25, 0.375, 0.25, 0.625, 0.25, 0.625, 0.5, 0.375, 0.5, 0.375, 0.5, 0.625, 0.5, 0.625, 0.75, 0.375, 0.75, 0.375, 0.75, 0.625, 0.75, 0.625, 1.0, 0.375, 1.0, 0.125, 0.5, 0.375, 0.5, 0.375, 0.75, 0.125, 0.75, 0.625, 0.5, 0.875, 0.5, 0.875, 0.75, 0.625, 0.75])
me_cube_001.use_remesh_preserve_volume = False
me_cube_001.use_remesh_preserve_attributes = False
me_cube_001.use_mirror_vertex_groups = False
me_cube_001.update()
me_cube_002 = bpy.data.meshes.new('Cube.002')
me_cube_002.from_pydata([(-1.0, -1.0, -1.0), (-1.0, -2.869, 26.79), (-1.0, 1.0, -1.0), (-1.0, -0.8685, 26.79), (1.0, -1.0, -1.0), (1.0, -2.869, 26.79), (1.0, 1.0, -1.0), (1.0, -0.8685, 26.79)], [], [(0, 1, 3, 2), (2, 3, 7, 6), (6, 7, 5, 4), (4, 5, 1, 0), (2, 6, 4, 0), (7, 3, 1, 5)])
_uv = me_cube_002.uv_layers.new(name='UVMap')
_uv.uv.foreach_set('vector', [0.375, 0.0, 0.625, 0.0, 0.625, 0.25, 0.375, 0.25, 0.375, 0.25, 0.625, 0.25, 0.625, 0.5, 0.375, 0.5, 0.375, 0.5, 0.625, 0.5, 0.625, 0.75, 0.375, 0.75, 0.375, 0.75, 0.625, 0.75, 0.625, 1.0, 0.375, 1.0, 0.125, 0.5, 0.375, 0.5, 0.375, 0.75, 0.125, 0.75, 0.625, 0.5, 0.875, 0.5, 0.875, 0.75, 0.625, 0.75])
me_cube_002.use_remesh_preserve_volume = False
me_cube_002.use_remesh_preserve_attributes = False
me_cube_002.use_mirror_vertex_groups = False
me_cube_002.update()
me_cube_003 = bpy.data.meshes.new('Cube.003')
me_cube_003.from_pydata([(-1.0, -0.7106, -1.0), (-1.0, -0.6979, 37.35), (-1.0, 1.289, -1.0), (-1.0, 1.302, 37.35), (1.0, -0.7106, -1.0), (1.0, -0.6979, 37.35), (1.0, 1.289, -1.0), (1.0, 1.302, 37.35)], [], [(0, 1, 3, 2), (2, 3, 7, 6), (6, 7, 5, 4), (4, 5, 1, 0), (2, 6, 4, 0), (7, 3, 1, 5)])
_uv = me_cube_003.uv_layers.new(name='UVMap')
_uv.uv.foreach_set('vector', [0.375, 0.0, 0.625, 0.0, 0.625, 0.25, 0.375, 0.25, 0.375, 0.25, 0.625, 0.25, 0.625, 0.5, 0.375, 0.5, 0.375, 0.5, 0.625, 0.5, 0.625, 0.75, 0.375, 0.75, 0.375, 0.75, 0.625, 0.75, 0.625, 1.0, 0.375, 1.0, 0.125, 0.5, 0.375, 0.5, 0.375, 0.75, 0.125, 0.75, 0.625, 0.5, 0.875, 0.5, 0.875, 0.75, 0.625, 0.75])
me_cube_003.use_remesh_preserve_volume = False
me_cube_003.use_remesh_preserve_attributes = False
me_cube_003.use_mirror_vertex_groups = False
me_cube_003.update()
me_circle_000 = bpy.data.meshes.new('Circle.000')
me_circle_000.from_pydata([(2.218e-10, 0.007492, -0.002128), (-0.006488, 0.003746, -0.002128), (-0.006488, -0.003746, -0.002128), (8.767e-10, -0.007492, -0.002128), (0.006488, -0.003746, -0.002128), (0.006488, 0.003746, -0.002128), (2.218e-10, 0.007492, 0.01738), (-0.006488, 0.003746, 0.01738), (-0.006488, -0.003746, 0.01738), (8.767e-10, -0.007492, 0.01738), (0.006488, -0.003746, 0.01738), (0.006488, 0.003746, 0.01738)], [], [(5, 4, 10, 11), (3, 2, 8, 9), (1, 0, 6, 7), (0, 5, 11, 6), (4, 3, 9, 10), (2, 1, 7, 8)])
me_circle_000.use_remesh_preserve_volume = False
me_circle_000.use_remesh_preserve_attributes = False
me_circle_000.use_mirror_vertex_groups = False
me_circle_000.update()
me_cylinder_001 = bpy.data.meshes.new('Cylinder.001')
me_cylinder_001.from_pydata([(1.126e-07, 1.682, -0.8485), (1.126e-07, -4.557, -1.091), (7.949e-08, -11.82, -1.333), (4.956e-08, -12.12, 1.333), (0.6681, -12.1, -1.333), (0.4538, -12.31, 1.333), (0.9448, -12.76, -1.333), (0.6418, -12.77, 1.333), (0.6681, -13.43, -1.333), (0.4538, -13.22, 1.333), (-3.105e-09, -13.71, -1.333), (-6.544e-09, -13.41, 1.333), (-0.6681, -13.43, -1.333), (-0.4538, -13.22, 1.333), (-0.9448, -12.76, -1.333), (-0.6418, -12.77, 1.333), (-0.6681, -12.1, -1.333), (-0.4538, -12.31, 1.333), (1.126e-07, 6.19, -0.606), (1.126e-07, 7.925, -0.3636), (1.126e-07, 7.925, -0.1212), (1.126e-07, 7.925, 0.3636), (1.126e-07, 6.19, 0.606), (1.126e-07, 1.682, 0.8485), (1.126e-07, -4.557, 1.091), (0.9049, -4.932, 1.091), (0.9049, 1.307, 0.8485), (0.9049, 5.815, 0.606), (0.9049, 7.55, 0.3636), (0.9049, 7.55, -0.1212), (0.9049, 7.55, -0.3636), (0.9049, 5.815, -0.606), (0.9049, 1.307, -0.8485), (0.9049, -4.932, -1.091), (1.28, -5.837, 1.091), (1.28, 0.4019, 0.8485), (1.28, 4.91, 0.606), (1.28, 6.645, 0.3636), (1.28, 6.645, -0.1212), (1.28, 6.645, -0.3636), (1.28, 4.91, -0.606), (1.28, 0.4019, -0.8485), (1.28, -5.837, -1.091), (0.9049, -6.742, 1.091), (0.9049, -0.503, 0.8485), (0.9049, 4.005, 0.606), (0.9049, 5.74, 0.3636), (0.9049, 5.74, -0.1212), (0.9049, 5.74, -0.3636), (0.9049, 4.005, -0.606), (0.9049, -0.503, -0.8485), (0.9049, -6.742, -1.091), (6.981e-10, -7.117, 1.091), (6.981e-10, -0.8779, 0.8485), (6.981e-10, 3.631, 0.606), (6.981e-10, 5.365, 0.3636), (6.981e-10, 5.365, -0.1212), (6.981e-10, 5.365, -0.3636), (6.981e-10, 3.631, -0.606), (6.981e-10, -0.8779, -0.8485), (6.981e-10, -7.117, -1.091), (-0.9049, -6.742, 1.091), (-0.9049, -0.503, 0.8485), (-0.9049, 4.005, 0.606), (-0.9049, 5.74, 0.3636), (-0.9049, 5.74, -0.1212), (-0.9049, 5.74, -0.3636), (-0.9049, 4.005, -0.606), (-0.9049, -0.503, -0.8485), (-0.9049, -6.742, -1.091), (-1.28, -5.837, 1.091), (-1.28, 0.4019, 0.8485), (-1.28, 4.91, 0.606), (-1.28, 6.645, 0.3636), (-1.28, 6.645, -0.1212), (-1.28, 6.645, -0.3636), (-1.28, 4.91, -0.606), (-1.28, 0.4019, -0.8485), (-1.28, -5.837, -1.091), (-0.9049, -4.932, 1.091), (-0.9049, 1.307, 0.8485), (-0.9049, 5.815, 0.606), (-0.9049, 7.55, 0.3636), (-0.9049, 7.55, -0.1212), (-0.9049, 7.55, -0.3636), (-0.9049, 5.815, -0.606), (-0.9049, 1.307, -0.8485), (-0.9049, -4.932, -1.091)], [], [(76, 75, 84, 85), (24, 3, 5, 25), (75, 74, 83, 84), (25, 5, 7, 34), (78, 77, 86, 87), (84, 83, 20, 19), (34, 7, 9, 43), (14, 78, 87, 16), (85, 84, 19, 18), (43, 9, 11, 52), (80, 79, 24, 23), (86, 85, 18, 0), (52, 11, 13, 61), (81, 80, 23, 22), (87, 86, 0, 1), (61, 13, 15, 70), (5, 3, 17, 15, 13, 11, 9, 7), (16, 87, 1, 2), (70, 15, 17, 79), (77, 76, 85, 86), (82, 81, 22, 21), (79, 17, 3, 24), (2, 4, 6, 8, 10, 12, 14, 16), (82, 21, 20, 83), (73, 72, 81, 82), (72, 71, 80, 81), (71, 70, 79, 80), (12, 69, 78, 14), (69, 68, 77, 78), (68, 67, 76, 77), (67, 66, 75, 76), (66, 65, 74, 75), (73, 82, 83, 74), (64, 63, 72, 73), (63, 62, 71, 72), (62, 61, 70, 71), (10, 60, 69, 12), (60, 59, 68, 69), (59, 58, 67, 68), (58, 57, 66, 67), (57, 56, 65, 66), (64, 73, 74, 65), (55, 54, 63, 64), (54, 53, 62, 63), (53, 52, 61, 62), (8, 51, 60, 10), (51, 50, 59, 60), (50, 49, 58, 59), (49, 48, 57, 58), (48, 47, 56, 57), (55, 64, 65, 56), (46, 45, 54, 55), (45, 44, 53, 54), (44, 43, 52, 53), (6, 42, 51, 8), (42, 41, 50, 51), (41, 40, 49, 50), (40, 39, 48, 49), (39, 38, 47, 48), (46, 55, 56, 47), (37, 36, 45, 46), (36, 35, 44, 45), (35, 34, 43, 44), (4, 33, 42, 6), (33, 32, 41, 42), (32, 31, 40, 41), (31, 30, 39, 40), (30, 29, 38, 39), (37, 46, 47, 38), (28, 27, 36, 37), (27, 26, 35, 36), (26, 25, 34, 35), (2, 1, 33, 4), (1, 0, 32, 33), (0, 18, 31, 32), (18, 19, 30, 31), (19, 20, 29, 30), (28, 37, 38, 29), (21, 22, 27, 28), (22, 23, 26, 27), (23, 24, 25, 26), (20, 21, 28, 29)])
_k = set([(0, 1), (0, 18), (1, 2), (2, 4), (2, 16), (3, 5), (3, 17), (3, 24), (4, 6), (4, 33), (5, 7), (5, 25), (6, 8), (6, 42), (7, 9), (7, 34), (8, 10), (8, 51), (9, 11), (9, 43), (10, 12), (10, 60), (11, 13), (11, 52), (12, 14), (12, 69), (13, 15), (13, 61), (14, 16), (14, 78), (15, 17), (15, 70), (16, 87), (17, 79), (18, 19), (19, 20), (20, 21), (21, 22), (22, 23), (23, 24), (25, 26), (26, 27), (27, 28), (28, 29), (29, 30), (30, 31), (31, 32), (32, 33), (34, 35), (35, 36), (36, 37), (37, 38), (38, 39), (39, 40), (40, 41), (41, 42), (43, 44), (44, 45), (45, 46), (46, 47), (47, 48), (48, 49), (49, 50), (50, 51), (52, 53), (53, 54), (54, 55), (55, 56), (56, 57), (57, 58), (58, 59), (59, 60), (61, 62), (62, 63), (63, 64), (64, 65), (65, 66), (66, 67), (67, 68), (68, 69), (70, 71), (71, 72), (72, 73), (73, 74), (74, 75), (75, 76), (76, 77), (77, 78), (79, 80), (80, 81), (81, 82), (82, 83), (83, 84), (84, 85), (85, 86), (86, 87)])
me_cylinder_001.attributes.new('sharp_edge', 'BOOLEAN', 'EDGE').data.foreach_set('value', [ (min(e.vertices), max(e.vertices)) in _k for e in me_cylinder_001.edges])
me_cylinder_001.use_remesh_preserve_volume = False
me_cylinder_001.use_remesh_preserve_attributes = False
me_cylinder_001.use_mirror_vertex_groups = False
me_cylinder_001.update()

# ---- curves / text
cu_nurbspath_000 = bpy.data.curves.new('NurbsPath.000', 'CURVE')
cu_nurbspath_000.dimensions = '3D'
_sp = cu_nurbspath_000.splines.new('NURBS'); _sp.points.add(74)
_sp.points.foreach_set('co', [479.3, 84.46, -257.1, 1.0, 473.4, 82.31, -256.0, 1.0, 473.0, 82.65, -264.7, 1.0, 473.9, 84.3, -265.8, 1.0, 476.4, 86.15, -267.2, 1.0, 479.9, 89.1, -262.9, 1.0, 478.4, 86.59, -254.5, 1.0, 475.4, 79.27, -256.5, 1.0, 475.4, 81.69, -262.9, 1.0, 476.0, 83.16, -264.8, 1.0, 479.3, 84.93, -267.5, 1.0, 480.8, 87.17, -265.9, 1.0, 480.4, 87.11, -257.3, 1.0, 478.8, 82.26, -254.6, 1.0, 476.3, 75.98, -260.2, 1.0, 476.8, 78.04, -266.1, 1.0, 481.9, 83.34, -267.1, 1.0, 482.7, 85.49, -264.9, 1.0, 482.0, 87.36, -256.0, 1.0, 479.1, 78.31, -256.3, 1.0, 479.4, 75.57, -263.3, 1.0, 482.1, 78.95, -267.2, 1.0, 484.8, 81.02, -264.7, 1.0, 486.8, 85.61, -260.3, 1.0, 484.2, 81.9, -256.7, 1.0, 482.3, 78.3, -255.8, 1.0, 482.6, 76.12, -261.3, 1.0, 482.6, 78.65, -262.9, 1.0, 482.2, 79.39, -264.5, 1.0, 21.65, 83.27, -261.6, 1.0, 15.95, 80.12, -261.8, 1.0, 13.56, 78.82, -261.7, 1.0, 10.62, 76.97, -261.7, 1.0, 7.675, 74.58, -261.6, 1.0, 7.254, 75.02, -263.2, 1.0, 7.154, 75.2, -264.5, 1.0, 5.947, 77.41, -265.8, 1.0, 4.839, 79.28, -265.7, 1.0, 4.022, 80.8, -264.7, 1.0, 3.597, 81.34, -262.2, 1.0, 3.802, 81.48, -260.2, 1.0, 4.326, 80.63, -257.8, 1.0, 6.097, 78.66, -256.5, 1.0, 7.109, 77.66, -256.2, 1.0, 8.69, 75.08, -257.2, 1.0, 10.56, 73.96, -259.7, 1.0, 10.52, 74.27, -262.2, 1.0, 9.888, 75.2, -263.7, 1.0, 9.888, 75.2, -263.7, 1.0, 9.611, 76.0, -264.6, 1.0, 8.162, 78.1, -265.7, 1.0, 6.325, 80.12, -265.6, 1.0, 5.796, 82.1, -264.6, 1.0, 5.61, 83.04, -261.9, 1.0, 5.678, 83.01, -259.9, 1.0, 6.506, 82.45, -258.3, 1.0, 8.03, 80.13, -256.8, 1.0, 8.895, 78.69, -256.4, 1.0, 11.24, 75.86, -257.6, 1.0, 12.54, 74.21, -259.7, 1.0, 12.36, 75.24, -262.3, 1.0, 12.06, 75.5, -263.4, 1.0, 11.16, 77.19, -265.0, 1.0, 9.56, 79.51, -265.9, 1.0, 8.617, 80.69, -266.3, 1.0, 7.609, 83.19, -264.9, 1.0, 7.124, 83.95, -264.0, 1.0, 7.634, 83.9, -260.7, 1.0, 8.18, 83.6, -258.1, 1.0, 10.13, 81.35, -256.4, 1.0, 12.48, 79.61, -256.5, 1.0, 12.66, 78.13, -257.8, 1.0, 12.59, 77.49, -258.9, 1.0, 11.47, 76.62, -259.7, 1.0, 10.35, 76.05, -259.9, 1.0])
_sp.order_u = 5
_sp.order_v = 0
_sp.use_endpoint_u = True
cu_nurbspath_000.use_path = True
cu_nurbspath_000.use_path_clamp = True
cu_nurbspath_000.bevel_resolution = 0
cu_nurbspath_000.fill_mode = 'HALF'

# ---- objects
ob_bow = bpy.data.objects.new('Bow', me_cylinder)
ob_ubx_bow_00 = bpy.data.objects.new('UBX_Bow_00', me_cube)
ob_ucx_bow_01 = bpy.data.objects.new('UCX_Bow_01', me_cube_001)
ob_ucx_bow_02 = bpy.data.objects.new('UCX_Bow_02', me_cube_002)
ob_ucx_bow_03 = bpy.data.objects.new('UCX_Bow_03', me_cube_003)
ob_circle_001 = bpy.data.objects.new('Circle.001', me_circle_000)
ob_cylinder_001 = bpy.data.objects.new('Cylinder.001', me_cylinder_001)
ob_nurbspath_001 = bpy.data.objects.new('NurbsPath.001', cu_nurbspath_000)

# ---- transforms, parenting, visibility, modifiers, constraints
ob_bow.location = (-4.753e-05, 0.002121, 0.0)
ob_bow.scale = (0.01322, 0.01322, 0.5636)
ob_bow.lineart.crease_threshold = 0.0
_m = ob_bow.modifiers.new('Auto Smooth', 'NODES')
_m.node_group = ng_auto_smooth
_gi = [s.identifier for s in ng_auto_smooth.interface.items_tree if s.item_type == 'SOCKET' and s.in_out == 'INPUT']
_m[_gi[1]] = 3.142  # Angle
ob_ubx_bow_00.location = (-4.753e-05, 0.02433, 0.7505)
ob_ubx_bow_00.rotation_euler = (0.003015, -0.0, 0.0)
ob_ubx_bow_00.scale = (0.005049, 0.005049, 0.6817)
ob_ubx_bow_00.lineart.crease_threshold = 0.0
ob_ucx_bow_01.location = (-4.753e-05, 0.006989, 0.00904)
ob_ucx_bow_01.rotation_euler = (-0.6003, -0.0, 0.0)
ob_ucx_bow_01.scale = (0.0173, 0.0173, 0.0173)
ob_ucx_bow_01.lineart.crease_threshold = 0.0
ob_ucx_bow_02.location = (-4.753e-05, 0.006989, 1.494)
ob_ucx_bow_02.rotation_euler = (-0.6003, 3.142, -0.0)
ob_ucx_bow_02.scale = (0.0173, 0.0173, 0.0173)
ob_ucx_bow_02.lineart.crease_threshold = 0.0
ob_ucx_bow_03.location = (-4.753e-05, 0.2465, 0.4382)
ob_ucx_bow_03.scale = (0.0173, 0.0173, 0.0173)
ob_ucx_bow_03.lineart.crease_threshold = 0.0
ob_circle_001.location = (-1.638, -2.029, 0.015)
ob_circle_001.lineart.crease_threshold = 0.0
_m = ob_circle_001.modifiers.new('Array', 'ARRAY')
_m.fit_type = 'FIT_CURVE'
_m.curve = ob_nurbspath_001
_m.constant_offset_displace = (0.0, 0.0, 0.0)
_m.relative_offset_displace = (0.0, 0.0, 1.0)
_m = ob_circle_001.modifiers.new('Curve', 'CURVE')
_m.object = ob_nurbspath_001
ob_cylinder_001.location = (-3.502e-08, -1.228, 1.55)
ob_cylinder_001.scale = (0.02749, 0.02749, 1.172)
ob_cylinder_001.lineart.crease_threshold = 0.0
ob_nurbspath_001.location = (-1.638, -2.029, 0.003678)
ob_nurbspath_001.rotation_euler = (0.0, 4.712, -0.0)
ob_nurbspath_001.scale = (0.006269, 0.006269, 0.006269)
ob_nurbspath_001.lineart.crease_threshold = 0.0

# ---- collection membership
col_collection_1.objects.link(ob_bow)
col_collection_1.objects.link(ob_ubx_bow_00)
col_collection_1.objects.link(ob_ucx_bow_01)
col_collection_1.objects.link(ob_ucx_bow_02)
col_collection_1.objects.link(ob_ucx_bow_03)
col_collection_2.objects.link(ob_circle_001)
col_collection_2.objects.link(ob_cylinder_001)
col_collection_2.objects.link(ob_nurbspath_001)

# ---- scene / render settings (as saved in the file)
scene.frame_start = 1; scene.frame_end = 250; scene.frame_set(1)
scene.render.engine = 'BLENDER_EEVEE_NEXT'
scene.render.resolution_percentage = 50
scene.render.dither_intensity = 0.0
scene.render.motion_blur_shutter = 1.0
scene.cycles.use_denoising = False
scene.cycles.samples = 128
scene.cycles.sampling_pattern = 'TABULATED_SOBOL'
scene.cycles.use_adaptive_sampling = False
scene.cycles.use_light_tree = False
scene.cycles.blur_glossy = 0.0
scene.cycles.sample_clamp_indirect = 0.0
scene.view_settings.view_transform = 'Standard'
bpy.context.view_layer.update()

# ---- added for rendering (the .blend has no active camera and no usable light): camera, sun
cam_auto = bpy.data.cameras.new('AutoCamera')
cam_auto.lens = 50.0
cam_auto.sensor_width = 36.0
cam_auto.clip_end = 1000.0
ob_auto_camera = bpy.data.objects.new('AutoCamera', cam_auto)
scene.collection.objects.link(ob_auto_camera)
ob_auto_camera.location = (3.3799, -4.7189, 4.25437)
ob_auto_camera.rotation_euler = (1.09748, -7.21219e-08, 0.694738)
scene.camera = ob_auto_camera
light_auto_sun = bpy.data.lights.new('AutoSun', 'SUN')
light_auto_sun.energy = 3.0
light_auto_sun.angle = 0.0523599
ob_auto_sun = bpy.data.objects.new('AutoSun', light_auto_sun)
scene.collection.objects.link(ob_auto_sun)
ob_auto_sun.rotation_euler = (0.872665, 0.174533, 0.523599)
bpy.context.view_layer.update()

